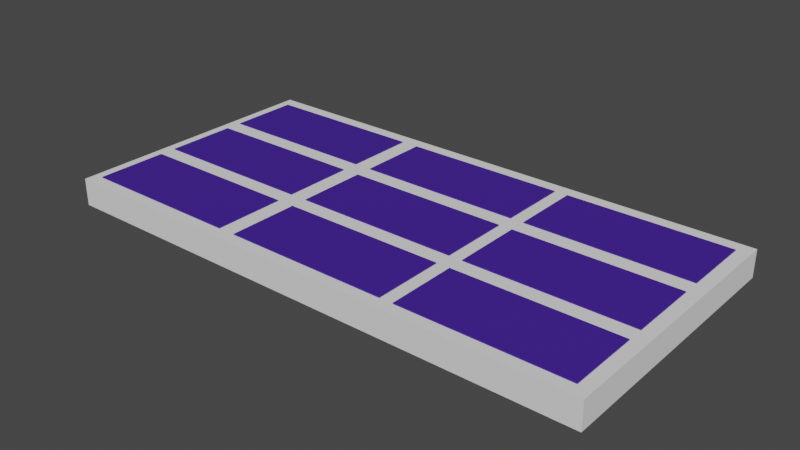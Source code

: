 # Source: alpide.blend  (saved by Blender 3.4.6; exported with 4.5.12 LTS)
import bpy
from mathutils import Matrix  # noqa: F401  (used for matrix-valued properties, if any)

bpy.ops.wm.read_factory_settings(use_empty=True)
scene = bpy.context.scene
scene.name = 'Scene'

# ---- collections
col_layer0 = bpy.data.collections.new('Layer0'); scene.collection.children.link(col_layer0)

# ---- materials (node trees are filled in below, after node groups)
mat_material_001 = bpy.data.materials.new('Material.001')
mat_material_001.use_transparent_shadow = False
mat_material_005 = bpy.data.materials.new('Material.005')
mat_material_005.use_transparent_shadow = False
mat_material_006 = bpy.data.materials.new('Material.006')
mat_material_006.use_transparent_shadow = False
mat_material_009 = bpy.data.materials.new('Material.009')
mat_material_009.use_transparent_shadow = False
mat_material_008 = bpy.data.materials.new('Material.008')
mat_material_008.use_transparent_shadow = False
mat_material_007 = bpy.data.materials.new('Material.007')
mat_material_007.use_transparent_shadow = False
mat_material_010 = bpy.data.materials.new('Material.010')
mat_material_010.use_transparent_shadow = False
mat_material_011 = bpy.data.materials.new('Material.011')
mat_material_011.use_transparent_shadow = False
mat_material_012 = bpy.data.materials.new('Material.012')
mat_material_012.use_transparent_shadow = False

# ---- material node trees
mat_material_001.use_nodes = True; mat_material_001.node_tree.nodes.clear()
_N = mat_material_001.node_tree.nodes; _L = mat_material_001.node_tree.links
n0 = _N.new('ShaderNodeBsdfPrincipled'); n0.name = 'Principled BSDF'; n0.location = (10, 300)
n0.distribution = 'GGX'
n0.subsurface_method = 'RANDOM_WALK_SKIN'
n0.inputs[0].default_value = (0.05286, 0.0137, 0.2961, 1.0)
n0.inputs[3].default_value = 1.45
n0.inputs[27].default_value = (0.0, 0.0, 0.0, 1.0)
n0.inputs[28].default_value = 1.0
n1 = _N.new('ShaderNodeOutputMaterial'); n1.name = 'Material Output'; n1.location = (300, 300)
_L.new(n0.outputs[0], n1.inputs[0])
n1.is_active_output = True
mat_material_005.use_nodes = True; mat_material_005.node_tree.nodes.clear()
_N = mat_material_005.node_tree.nodes; _L = mat_material_005.node_tree.links
n0 = _N.new('ShaderNodeBsdfPrincipled'); n0.name = 'Principled BSDF'; n0.location = (10, 300)
n0.distribution = 'GGX'
n0.subsurface_method = 'RANDOM_WALK_SKIN'
n0.inputs[0].default_value = (0.05286, 0.0137, 0.2961, 1.0)
n0.inputs[3].default_value = 1.45
n0.inputs[27].default_value = (0.0, 0.0, 0.0, 1.0)
n0.inputs[28].default_value = 1.0
n1 = _N.new('ShaderNodeOutputMaterial'); n1.name = 'Material Output'; n1.location = (300, 300)
_L.new(n0.outputs[0], n1.inputs[0])
n1.is_active_output = True
mat_material_006.use_nodes = True; mat_material_006.node_tree.nodes.clear()
_N = mat_material_006.node_tree.nodes; _L = mat_material_006.node_tree.links
n0 = _N.new('ShaderNodeBsdfPrincipled'); n0.name = 'Principled BSDF'; n0.location = (10, 300)
n0.distribution = 'GGX'
n0.subsurface_method = 'RANDOM_WALK_SKIN'
n0.inputs[0].default_value = (0.05351, 0.01394, 0.2964, 1.0)
n0.inputs[3].default_value = 1.45
n0.inputs[27].default_value = (0.0, 0.0, 0.0, 1.0)
n0.inputs[28].default_value = 1.0
n1 = _N.new('ShaderNodeOutputMaterial'); n1.name = 'Material Output'; n1.location = (300, 300)
_L.new(n0.outputs[0], n1.inputs[0])
n1.is_active_output = True
mat_material_009.use_nodes = True; mat_material_009.node_tree.nodes.clear()
_N = mat_material_009.node_tree.nodes; _L = mat_material_009.node_tree.links
n0 = _N.new('ShaderNodeBsdfPrincipled'); n0.name = 'Principled BSDF'; n0.location = (10, 300)
n0.distribution = 'GGX'
n0.subsurface_method = 'RANDOM_WALK_SKIN'
n0.inputs[0].default_value = (0.05351, 0.01394, 0.2964, 1.0)
n0.inputs[3].default_value = 1.45
n0.inputs[27].default_value = (0.0, 0.0, 0.0, 1.0)
n0.inputs[28].default_value = 1.0
n1 = _N.new('ShaderNodeOutputMaterial'); n1.name = 'Material Output'; n1.location = (300, 300)
_L.new(n0.outputs[0], n1.inputs[0])
n1.is_active_output = True
mat_material_008.use_nodes = True; mat_material_008.node_tree.nodes.clear()
_N = mat_material_008.node_tree.nodes; _L = mat_material_008.node_tree.links
n0 = _N.new('ShaderNodeBsdfPrincipled'); n0.name = 'Principled BSDF'; n0.location = (10, 300)
n0.distribution = 'GGX'
n0.subsurface_method = 'RANDOM_WALK_SKIN'
n0.inputs[0].default_value = (0.05351, 0.01394, 0.2964, 1.0)
n0.inputs[3].default_value = 1.45
n0.inputs[27].default_value = (0.0, 0.0, 0.0, 1.0)
n0.inputs[28].default_value = 1.0
n1 = _N.new('ShaderNodeOutputMaterial'); n1.name = 'Material Output'; n1.location = (300, 300)
_L.new(n0.outputs[0], n1.inputs[0])
n1.is_active_output = True
mat_material_007.use_nodes = True; mat_material_007.node_tree.nodes.clear()
_N = mat_material_007.node_tree.nodes; _L = mat_material_007.node_tree.links
n0 = _N.new('ShaderNodeBsdfPrincipled'); n0.name = 'Principled BSDF'; n0.location = (10, 300)
n0.distribution = 'GGX'
n0.subsurface_method = 'RANDOM_WALK_SKIN'
n0.inputs[0].default_value = (0.05351, 0.01394, 0.2964, 1.0)
n0.inputs[3].default_value = 1.45
n0.inputs[27].default_value = (0.0, 0.0, 0.0, 1.0)
n0.inputs[28].default_value = 1.0
n1 = _N.new('ShaderNodeOutputMaterial'); n1.name = 'Material Output'; n1.location = (300, 300)
_L.new(n0.outputs[0], n1.inputs[0])
n1.is_active_output = True
mat_material_010.use_nodes = True; mat_material_010.node_tree.nodes.clear()
_N = mat_material_010.node_tree.nodes; _L = mat_material_010.node_tree.links
n0 = _N.new('ShaderNodeBsdfPrincipled'); n0.name = 'Principled BSDF'; n0.location = (10, 300)
n0.distribution = 'GGX'
n0.subsurface_method = 'RANDOM_WALK_SKIN'
n0.inputs[0].default_value = (0.05351, 0.01394, 0.2964, 1.0)
n0.inputs[3].default_value = 1.45
n0.inputs[27].default_value = (0.0, 0.0, 0.0, 1.0)
n0.inputs[28].default_value = 1.0
n1 = _N.new('ShaderNodeOutputMaterial'); n1.name = 'Material Output'; n1.location = (300, 300)
_L.new(n0.outputs[0], n1.inputs[0])
n1.is_active_output = True
mat_material_011.use_nodes = True; mat_material_011.node_tree.nodes.clear()
_N = mat_material_011.node_tree.nodes; _L = mat_material_011.node_tree.links
n0 = _N.new('ShaderNodeBsdfPrincipled'); n0.name = 'Principled BSDF'; n0.location = (10, 300)
n0.distribution = 'GGX'
n0.subsurface_method = 'RANDOM_WALK_SKIN'
n0.inputs[0].default_value = (0.05351, 0.01394, 0.2964, 1.0)
n0.inputs[3].default_value = 1.45
n0.inputs[27].default_value = (0.0, 0.0, 0.0, 1.0)
n0.inputs[28].default_value = 1.0
n1 = _N.new('ShaderNodeOutputMaterial'); n1.name = 'Material Output'; n1.location = (300, 300)
_L.new(n0.outputs[0], n1.inputs[0])
n1.is_active_output = True
mat_material_012.use_nodes = True; mat_material_012.node_tree.nodes.clear()
_N = mat_material_012.node_tree.nodes; _L = mat_material_012.node_tree.links
n0 = _N.new('ShaderNodeBsdfPrincipled'); n0.name = 'Principled BSDF'; n0.location = (10, 300)
n0.distribution = 'GGX'
n0.subsurface_method = 'RANDOM_WALK_SKIN'
n0.inputs[0].default_value = (0.05351, 0.01394, 0.2964, 1.0)
n0.inputs[3].default_value = 1.45
n0.inputs[27].default_value = (0.0, 0.0, 0.0, 1.0)
n0.inputs[28].default_value = 1.0
n1 = _N.new('ShaderNodeOutputMaterial'); n1.name = 'Material Output'; n1.location = (300, 300)
_L.new(n0.outputs[0], n1.inputs[0])
n1.is_active_output = True

# ---- world
world_world = bpy.data.worlds.new('World'); scene.world = world_world
world_world.use_nodes = True; world_world.node_tree.nodes.clear()
_N = world_world.node_tree.nodes; _L = world_world.node_tree.links
n0 = _N.new('ShaderNodeOutputWorld'); n0.name = 'World Output'; n0.location = (300, 300)
n1 = _N.new('ShaderNodeBackground'); n1.name = 'Background'; n1.location = (10, 300)
n1.inputs[0].default_value = (0.05088, 0.05088, 0.05088, 1.0)
_L.new(n1.outputs[0], n0.inputs[0])
n0.is_active_output = True
world_world.color = (0.05088, 0.05088, 0.05088)
world_world.use_sun_shadow = False
world_world.sun_shadow_jitter_overblur = 0.0

# ---- meshes
me_cube_002 = bpy.data.meshes.new('Cube.002')
me_cube_002.from_pydata([(-1.0, -1.0, -1.0), (-1.0, -1.0, 1.0), (-1.0, 1.0, -1.0), (-1.0, 1.0, 1.0), (1.0, -1.0, -1.0), (1.0, -1.0, 1.0), (1.0, 1.0, -1.0), (1.0, 1.0, 1.0)], [], [(0, 1, 3, 2), (2, 3, 7, 6), (6, 7, 5, 4), (4, 5, 1, 0), (2, 6, 4, 0), (7, 3, 1, 5)])
_uv = me_cube_002.uv_layers.new(name='UVMap')
_uv.uv.foreach_set('vector', [0.375, 0.0, 0.625, 0.0, 0.625, 0.25, 0.375, 0.25, 0.375, 0.25, 0.625, 0.25, 0.625, 0.5, 0.375, 0.5, 0.375, 0.5, 0.625, 0.5, 0.625, 0.75, 0.375, 0.75, 0.375, 0.75, 0.625, 0.75, 0.625, 1.0, 0.375, 1.0, 0.125, 0.5, 0.375, 0.5, 0.375, 0.75, 0.125, 0.75, 0.625, 0.5, 0.875, 0.5, 0.875, 0.75, 0.625, 0.75])
me_cube_002.materials.append(mat_material_001)
me_cube_002.update()
me_cube_006 = bpy.data.meshes.new('Cube.006')
me_cube_006.from_pydata([(-1.0, -1.0, -1.0), (-1.0, -1.0, 1.0), (-1.0, 1.0, -1.0), (-1.0, 1.0, 1.0), (1.0, -1.0, -1.0), (1.0, -1.0, 1.0), (1.0, 1.0, -1.0), (1.0, 1.0, 1.0)], [], [(0, 1, 3, 2), (2, 3, 7, 6), (6, 7, 5, 4), (4, 5, 1, 0), (2, 6, 4, 0), (7, 3, 1, 5)])
_uv = me_cube_006.uv_layers.new(name='UVMap')
_uv.uv.foreach_set('vector', [0.375, 0.0, 0.625, 0.0, 0.625, 0.25, 0.375, 0.25, 0.375, 0.25, 0.625, 0.25, 0.625, 0.5, 0.375, 0.5, 0.375, 0.5, 0.625, 0.5, 0.625, 0.75, 0.375, 0.75, 0.375, 0.75, 0.625, 0.75, 0.625, 1.0, 0.375, 1.0, 0.125, 0.5, 0.375, 0.5, 0.375, 0.75, 0.125, 0.75, 0.625, 0.5, 0.875, 0.5, 0.875, 0.75, 0.625, 0.75])
me_cube_006.materials.append(mat_material_005)
me_cube_006.update()
me_cube_007 = bpy.data.meshes.new('Cube.007')
me_cube_007.from_pydata([(-1.0, -1.0, -1.0), (-1.0, -1.0, 1.0), (-1.0, 1.0, -1.0), (-1.0, 1.0, 1.0), (1.0, -1.0, -1.0), (1.0, -1.0, 1.0), (1.0, 1.0, -1.0), (1.0, 1.0, 1.0)], [], [(0, 1, 3, 2), (2, 3, 7, 6), (6, 7, 5, 4), (4, 5, 1, 0), (2, 6, 4, 0), (7, 3, 1, 5)])
_uv = me_cube_007.uv_layers.new(name='UVMap')
_uv.uv.foreach_set('vector', [0.375, 0.0, 0.625, 0.0, 0.625, 0.25, 0.375, 0.25, 0.375, 0.25, 0.625, 0.25, 0.625, 0.5, 0.375, 0.5, 0.375, 0.5, 0.625, 0.5, 0.625, 0.75, 0.375, 0.75, 0.375, 0.75, 0.625, 0.75, 0.625, 1.0, 0.375, 1.0, 0.125, 0.5, 0.375, 0.5, 0.375, 0.75, 0.125, 0.75, 0.625, 0.5, 0.875, 0.5, 0.875, 0.75, 0.625, 0.75])
me_cube_007.materials.append(mat_material_006)
me_cube_007.update()
me_cube_010 = bpy.data.meshes.new('Cube.010')
me_cube_010.from_pydata([(-1.0, -1.0, -1.0), (-1.0, -1.0, 1.0), (-1.0, 1.0, -1.0), (-1.0, 1.0, 1.0), (1.0, -1.0, -1.0), (1.0, -1.0, 1.0), (1.0, 1.0, -1.0), (1.0, 1.0, 1.0)], [], [(0, 1, 3, 2), (2, 3, 7, 6), (6, 7, 5, 4), (4, 5, 1, 0), (2, 6, 4, 0), (7, 3, 1, 5)])
_uv = me_cube_010.uv_layers.new(name='UVMap')
_uv.uv.foreach_set('vector', [0.375, 0.0, 0.625, 0.0, 0.625, 0.25, 0.375, 0.25, 0.375, 0.25, 0.625, 0.25, 0.625, 0.5, 0.375, 0.5, 0.375, 0.5, 0.625, 0.5, 0.625, 0.75, 0.375, 0.75, 0.375, 0.75, 0.625, 0.75, 0.625, 1.0, 0.375, 1.0, 0.125, 0.5, 0.375, 0.5, 0.375, 0.75, 0.125, 0.75, 0.625, 0.5, 0.875, 0.5, 0.875, 0.75, 0.625, 0.75])
me_cube_010.materials.append(mat_material_009)
me_cube_010.update()
me_cube_009 = bpy.data.meshes.new('Cube.009')
me_cube_009.from_pydata([(-1.0, -1.0, -1.0), (-1.0, -1.0, 1.0), (-1.0, 1.0, -1.0), (-1.0, 1.0, 1.0), (1.0, -1.0, -1.0), (1.0, -1.0, 1.0), (1.0, 1.0, -1.0), (1.0, 1.0, 1.0)], [], [(0, 1, 3, 2), (2, 3, 7, 6), (6, 7, 5, 4), (4, 5, 1, 0), (2, 6, 4, 0), (7, 3, 1, 5)])
_uv = me_cube_009.uv_layers.new(name='UVMap')
_uv.uv.foreach_set('vector', [0.375, 0.0, 0.625, 0.0, 0.625, 0.25, 0.375, 0.25, 0.375, 0.25, 0.625, 0.25, 0.625, 0.5, 0.375, 0.5, 0.375, 0.5, 0.625, 0.5, 0.625, 0.75, 0.375, 0.75, 0.375, 0.75, 0.625, 0.75, 0.625, 1.0, 0.375, 1.0, 0.125, 0.5, 0.375, 0.5, 0.375, 0.75, 0.125, 0.75, 0.625, 0.5, 0.875, 0.5, 0.875, 0.75, 0.625, 0.75])
me_cube_009.materials.append(mat_material_008)
me_cube_009.update()
me_cube_008 = bpy.data.meshes.new('Cube.008')
me_cube_008.from_pydata([(-1.0, -1.0, -1.0), (-1.0, -1.0, 1.0), (-1.0, 1.0, -1.0), (-1.0, 1.0, 1.0), (1.0, -1.0, -1.0), (1.0, -1.0, 1.0), (1.0, 1.0, -1.0), (1.0, 1.0, 1.0)], [], [(0, 1, 3, 2), (2, 3, 7, 6), (6, 7, 5, 4), (4, 5, 1, 0), (2, 6, 4, 0), (7, 3, 1, 5)])
_uv = me_cube_008.uv_layers.new(name='UVMap')
_uv.uv.foreach_set('vector', [0.375, 0.0, 0.625, 0.0, 0.625, 0.25, 0.375, 0.25, 0.375, 0.25, 0.625, 0.25, 0.625, 0.5, 0.375, 0.5, 0.375, 0.5, 0.625, 0.5, 0.625, 0.75, 0.375, 0.75, 0.375, 0.75, 0.625, 0.75, 0.625, 1.0, 0.375, 1.0, 0.125, 0.5, 0.375, 0.5, 0.375, 0.75, 0.125, 0.75, 0.625, 0.5, 0.875, 0.5, 0.875, 0.75, 0.625, 0.75])
me_cube_008.materials.append(mat_material_007)
me_cube_008.update()
me_cube_011 = bpy.data.meshes.new('Cube.011')
me_cube_011.from_pydata([(-1.0, -1.0, -1.0), (-1.0, -1.0, 1.0), (-1.0, 1.0, -1.0), (-1.0, 1.0, 1.0), (1.0, -1.0, -1.0), (1.0, -1.0, 1.0), (1.0, 1.0, -1.0), (1.0, 1.0, 1.0)], [], [(0, 1, 3, 2), (2, 3, 7, 6), (6, 7, 5, 4), (4, 5, 1, 0), (2, 6, 4, 0), (7, 3, 1, 5)])
_uv = me_cube_011.uv_layers.new(name='UVMap')
_uv.uv.foreach_set('vector', [0.375, 0.0, 0.625, 0.0, 0.625, 0.25, 0.375, 0.25, 0.375, 0.25, 0.625, 0.25, 0.625, 0.5, 0.375, 0.5, 0.375, 0.5, 0.625, 0.5, 0.625, 0.75, 0.375, 0.75, 0.375, 0.75, 0.625, 0.75, 0.625, 1.0, 0.375, 1.0, 0.125, 0.5, 0.375, 0.5, 0.375, 0.75, 0.125, 0.75, 0.625, 0.5, 0.875, 0.5, 0.875, 0.75, 0.625, 0.75])
me_cube_011.materials.append(mat_material_010)
me_cube_011.update()
me_cube_012 = bpy.data.meshes.new('Cube.012')
me_cube_012.from_pydata([(-1.0, -1.0, -1.0), (-1.0, -1.0, 1.0), (-1.0, 1.0, -1.0), (-1.0, 1.0, 1.0), (1.0, -1.0, -1.0), (1.0, -1.0, 1.0), (1.0, 1.0, -1.0), (1.0, 1.0, 1.0)], [], [(0, 1, 3, 2), (2, 3, 7, 6), (6, 7, 5, 4), (4, 5, 1, 0), (2, 6, 4, 0), (7, 3, 1, 5)])
_uv = me_cube_012.uv_layers.new(name='UVMap')
_uv.uv.foreach_set('vector', [0.375, 0.0, 0.625, 0.0, 0.625, 0.25, 0.375, 0.25, 0.375, 0.25, 0.625, 0.25, 0.625, 0.5, 0.375, 0.5, 0.375, 0.5, 0.625, 0.5, 0.625, 0.75, 0.375, 0.75, 0.375, 0.75, 0.625, 0.75, 0.625, 1.0, 0.375, 1.0, 0.125, 0.5, 0.375, 0.5, 0.375, 0.75, 0.125, 0.75, 0.625, 0.5, 0.875, 0.5, 0.875, 0.75, 0.625, 0.75])
me_cube_012.materials.append(mat_material_011)
me_cube_012.update()
me_cube_013 = bpy.data.meshes.new('Cube.013')
me_cube_013.from_pydata([(-1.0, -1.0, -1.0), (-1.0, -1.0, 1.0), (-1.0, 1.0, -1.0), (-1.0, 1.0, 1.0), (1.0, -1.0, -1.0), (1.0, -1.0, 1.0), (1.0, 1.0, -1.0), (1.0, 1.0, 1.0)], [], [(0, 1, 3, 2), (2, 3, 7, 6), (6, 7, 5, 4), (4, 5, 1, 0), (2, 6, 4, 0), (7, 3, 1, 5)])
_uv = me_cube_013.uv_layers.new(name='UVMap')
_uv.uv.foreach_set('vector', [0.375, 0.0, 0.625, 0.0, 0.625, 0.25, 0.375, 0.25, 0.375, 0.25, 0.625, 0.25, 0.625, 0.5, 0.375, 0.5, 0.375, 0.5, 0.625, 0.5, 0.625, 0.75, 0.375, 0.75, 0.375, 0.75, 0.625, 0.75, 0.625, 1.0, 0.375, 1.0, 0.125, 0.5, 0.375, 0.5, 0.375, 0.75, 0.125, 0.75, 0.625, 0.5, 0.875, 0.5, 0.875, 0.75, 0.625, 0.75])
me_cube_013.materials.append(mat_material_012)
me_cube_013.update()
me_cube_001 = bpy.data.meshes.new('Cube.001')
me_cube_001.from_pydata([(-1.0, -1.0, -1.0), (-1.0, -1.0, 1.0), (-1.0, 1.0, -1.0), (-1.0, 1.0, 1.0), (1.0, -1.0, -1.0), (1.0, -1.0, 1.0), (1.0, 1.0, -1.0), (1.0, 1.0, 1.0)], [], [(0, 1, 3, 2), (2, 3, 7, 6), (6, 7, 5, 4), (4, 5, 1, 0), (2, 6, 4, 0), (7, 3, 1, 5)])
_uv = me_cube_001.uv_layers.new(name='UVMap')
_uv.uv.foreach_set('vector', [0.375, 0.0, 0.625, 0.0, 0.625, 0.25, 0.375, 0.25, 0.375, 0.25, 0.625, 0.25, 0.625, 0.5, 0.375, 0.5, 0.375, 0.5, 0.625, 0.5, 0.625, 0.75, 0.375, 0.75, 0.375, 0.75, 0.625, 0.75, 0.625, 1.0, 0.375, 1.0, 0.125, 0.5, 0.375, 0.5, 0.375, 0.75, 0.125, 0.75, 0.625, 0.5, 0.875, 0.5, 0.875, 0.75, 0.625, 0.75])
me_cube_001.update()

# ---- objects
ob_sensor_0_0 = bpy.data.objects.new('Sensor_0_0', me_cube_002)
ob_sensor_1_0 = bpy.data.objects.new('Sensor_1_0', me_cube_006)
ob_sensor_2_0 = bpy.data.objects.new('Sensor_2_0', me_cube_007)
ob_sensor_0_1 = bpy.data.objects.new('Sensor_0_1', me_cube_010)
ob_sensor_1_1 = bpy.data.objects.new('Sensor_1_1', me_cube_009)
ob_sensor_2_1 = bpy.data.objects.new('Sensor_2_1', me_cube_008)
ob_sensor_0_2 = bpy.data.objects.new('Sensor_0_2', me_cube_011)
ob_sensor_1_2 = bpy.data.objects.new('Sensor_1_2', me_cube_012)
ob_sensor_2_2 = bpy.data.objects.new('Sensor_2_2', me_cube_013)
ob_alpide0 = bpy.data.objects.new('alpide0', me_cube_001)

# ---- transforms, parenting, visibility, modifiers, constraints
ob_sensor_0_0.location = (-6.615, 3.197, 0.03457)
ob_sensor_0_0.scale = (3.0, 1.3, 0.5)
ob_sensor_1_0.location = (-6.615, -0.04832, 0.03457)
ob_sensor_1_0.scale = (3.0, 1.3, 0.5)
ob_sensor_2_0.location = (-6.615, -3.265, 0.03457)
ob_sensor_2_0.scale = (3.0, 1.3, 0.5)
ob_sensor_0_1.location = (0.04501, 3.197, 0.03457)
ob_sensor_0_1.scale = (3.0, 1.3, 0.5)
ob_sensor_1_1.location = (0.04501, -0.04832, 0.03457)
ob_sensor_1_1.scale = (3.0, 1.3, 0.5)
ob_sensor_2_1.location = (0.04501, -3.265, 0.03457)
ob_sensor_2_1.scale = (3.0, 1.3, 0.5)
ob_sensor_0_2.location = (6.536, 3.197, 0.03457)
ob_sensor_0_2.scale = (3.0, 1.3, 0.5)
ob_sensor_1_2.location = (6.536, -0.04832, 0.03457)
ob_sensor_1_2.scale = (3.0, 1.3, 0.5)
ob_sensor_2_2.location = (6.536, -3.265, 0.03457)
ob_sensor_2_2.scale = (3.0, 1.3, 0.5)
ob_alpide0.location = (0.0, 0.0, 0.0)
ob_alpide0.scale = (10.0, 5.0, 0.5)

# ---- collection membership
col_layer0.objects.link(ob_sensor_0_0)
col_layer0.objects.link(ob_sensor_1_0)
col_layer0.objects.link(ob_sensor_2_0)
col_layer0.objects.link(ob_sensor_0_1)
col_layer0.objects.link(ob_sensor_1_1)
col_layer0.objects.link(ob_sensor_2_1)
col_layer0.objects.link(ob_sensor_0_2)
col_layer0.objects.link(ob_sensor_1_2)
col_layer0.objects.link(ob_sensor_2_2)
col_layer0.objects.link(ob_alpide0)

# ---- scene / render settings (as saved in the file)
scene.frame_start = 1; scene.frame_end = 250; scene.frame_set(1)
scene.render.engine = 'BLENDER_EEVEE_NEXT'
scene.cycles.sampling_pattern = 'TABULATED_SOBOL'
scene.cycles.use_light_tree = False
scene.view_settings.view_transform = 'Filmic'
bpy.context.view_layer.update()

# ---- added for rendering (the .blend has no active camera and no usable light): camera, sun
cam_auto = bpy.data.cameras.new('AutoCamera')
cam_auto.lens = 50.0
cam_auto.sensor_width = 36.0
cam_auto.clip_end = 1000.0
ob_auto_camera = bpy.data.objects.new('AutoCamera', cam_auto)
scene.collection.objects.link(ob_auto_camera)
ob_auto_camera.location = (20.7108, -24.8529, 16.5859)
ob_auto_camera.rotation_euler = (1.09748, -7.21219e-08, 0.694738)
scene.camera = ob_auto_camera
light_auto_sun = bpy.data.lights.new('AutoSun', 'SUN')
light_auto_sun.energy = 3.0
light_auto_sun.angle = 0.0523599
ob_auto_sun = bpy.data.objects.new('AutoSun', light_auto_sun)
scene.collection.objects.link(ob_auto_sun)
ob_auto_sun.rotation_euler = (0.872665, 0.174533, 0.523599)
bpy.context.view_layer.update()
